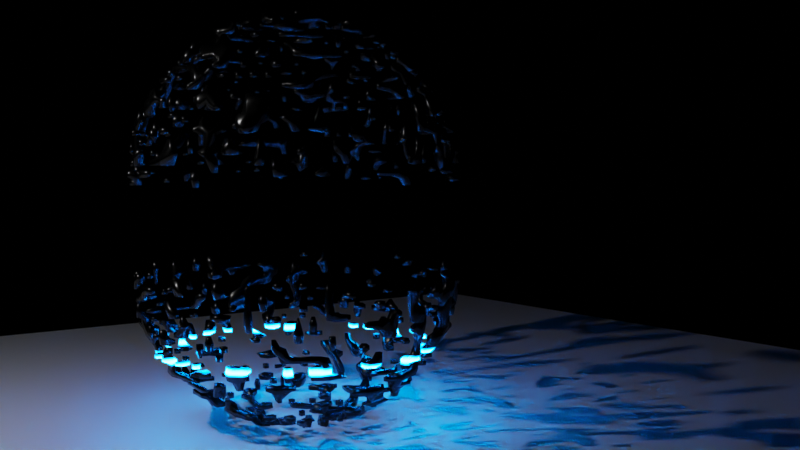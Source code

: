 # Source: GeometryNodesPractice6_October9th2023.blend  (saved by Blender 3.6.13; exported with 4.5.12 LTS)
import bpy
from mathutils import Matrix  # noqa: F401  (used for matrix-valued properties, if any)

bpy.ops.wm.read_factory_settings(use_empty=True)
scene = bpy.context.scene
scene.name = 'Scene'

# ---- collections
col_collection = bpy.data.collections.new('Collection'); scene.collection.children.link(col_collection)

# ---- materials (node trees are filled in below, after node groups)
mat_material = bpy.data.materials.new('Material')
mat_material.use_transparent_shadow = False

# ---- node groups
ng_geometry_nodes = bpy.data.node_groups.new('Geometry Nodes', 'GeometryNodeTree')
_s = ng_geometry_nodes.interface.new_socket(name='Geometry', in_out='OUTPUT', socket_type='NodeSocketGeometry')
_s = ng_geometry_nodes.interface.new_socket(name='Geometry', in_out='INPUT', socket_type='NodeSocketGeometry')
_s = ng_geometry_nodes.interface.new_socket(name='Sphere Top Offset', in_out='INPUT', socket_type='NodeSocketVector')
_s.subtype = 'TRANSLATION'
_s.default_value = (6.2, 0.0, 0.0)
_s = ng_geometry_nodes.interface.new_socket(name='Z', in_out='INPUT', socket_type='NodeSocketFloat')
_s.default_value = 0.1
_s.min_value = -1e+04
_s.max_value = 1e+04
ng_geometry_nodes.is_modifier = True
_N = ng_geometry_nodes.nodes; _L = ng_geometry_nodes.links
n0 = _N.new('NodeGroupOutput'); n0.name = 'Group Output'; n0.location = (1185, 34)
n1 = _N.new('GeometryNodePointsToVolume'); n1.name = 'Points to Volume'; n1.location = (241, -240)
n1.inputs[1].default_value = 2.9
n1.inputs[4].default_value = 0.2
n2 = _N.new('GeometryNodeVolumeToMesh'); n2.name = 'Volume to Mesh'; n2.location = (495, -151)
n2.inputs[3].default_value = 0.5
n2.inputs[4].default_value = 1.0
n3 = _N.new('GeometryNodeMeshIcoSphere'); n3.name = 'Ico Sphere'; n3.location = (-751, -327)
n3.inputs[0].default_value = 3.7
n3.inputs[1].default_value = 4
n4 = _N.new('ShaderNodeSeparateXYZ'); n4.name = 'Separate XYZ'; n4.location = (-423, -512)
n5 = _N.new('GeometryNodeSetShadeSmooth'); n5.name = 'Set Shade Smooth'; n5.location = (745, -97)
n6 = _N.new('GeometryNodeSetPosition'); n6.name = 'Set Position'; n6.location = (45, -327)
n7 = _N.new('NodeGroupInput'); n7.name = 'Group Input'; n7.location = (-659, -112)
n8 = _N.new('GeometryNodeInputPosition'); n8.name = 'Position'; n8.location = (-695, -632)
n9 = _N.new('ShaderNodeTexNoise'); n9.name = 'Musgrave Texture'; n9.location = (-398, -686)
n9.width = 150
n9.noise_dimensions = '4D'
n9.noise_type = 'MULTIFRACTAL'
n9.normalize = False
n9.inputs[1].default_value = -44.3
n9.inputs[2].default_value = -21.6
n9.inputs[3].default_value = 5.4
n9.inputs[4].default_value = 0.007707
n9.inputs[5].default_value = 1.5
n10 = _N.new('GeometryNodeDistributePointsOnFaces'); n10.name = 'Distribute Points on Faces'; n10.location = (-518, -264)
n10.inputs[4].default_value = 6.0
n11 = _N.new('FunctionNodeCompare'); n11.name = 'Compare'; n11.location = (-157, -384)
n11.inputs[6].default_value = (0.0, 0.0, 0.0, 0.0)
n11.inputs[7].default_value = (0.0, 0.0, 0.0, 0.0)
n12 = _N.new('GeometryNodeSetMaterial'); n12.name = 'Set Material'; n12.location = (965, -62)
n12.inputs[2].default_value = mat_material
_L.new(n3.outputs[0], n10.inputs[0])
_L.new(n6.outputs[0], n1.inputs[0])
_L.new(n10.outputs[0], n6.inputs[0])
_L.new(n1.outputs[0], n2.inputs[0])
_L.new(n12.outputs[0], n0.inputs[0])
_L.new(n11.outputs[0], n6.inputs[1])
_L.new(n8.outputs[0], n4.inputs[0])
_L.new(n4.outputs[2], n11.inputs[0])
_L.new(n2.outputs[0], n5.inputs[0])
_L.new(n7.outputs[1], n6.inputs[3])
_L.new(n5.outputs[0], n12.inputs[0])
_L.new(n7.outputs[2], n11.inputs[1])
n0.is_active_output = True

# ---- material node trees
mat_material.use_nodes = True; mat_material.node_tree.nodes.clear()
_N = mat_material.node_tree.nodes; _L = mat_material.node_tree.links
n0 = _N.new('ShaderNodeOutputMaterial'); n0.name = 'Material Output'; n0.location = (537, 300)
n1 = _N.new('ShaderNodeBsdfPrincipled'); n1.name = 'Principled BSDF'; n1.location = (247, 300)
n1.distribution = 'GGX'
n1.subsurface_method = 'RANDOM_WALK_SKIN'
n1.inputs[0].default_value = (0.0, 0.0, 0.0, 1.0)
n1.inputs[2].default_value = 0.248
n1.inputs[3].default_value = 1.45
n1.inputs[27].default_value = (0.0, 0.2232, 1.0, 1.0)
n2 = _N.new('ShaderNodeValToRGB'); n2.name = 'Color Ramp'; n2.location = (-332, 34)
while len(n2.color_ramp.elements) > 1: n2.color_ramp.elements.remove(n2.color_ramp.elements[-1])
n2.color_ramp.elements[0].position = 0.8; n2.color_ramp.elements[0].color = (0.0, 0.0, 0.0, 1.0)
_e = n2.color_ramp.elements.new(0.8909); _e.color = (1.0, 1.0, 1.0, 1.0)
_e = n2.color_ramp.elements.new(1.0); _e.color = (0.0, 0.0, 0.0, 1.0)
n3 = _N.new('ShaderNodeNewGeometry'); n3.name = 'Geometry'; n3.location = (-982, 60)
n4 = _N.new('ShaderNodeSeparateXYZ'); n4.name = 'Separate XYZ'; n4.location = (-772, 7)
n5 = _N.new('ShaderNodeMath'); n5.name = 'Math'; n5.location = (27, -33)
n5.operation = 'MULTIPLY'
n5.inputs[1].default_value = 170.6
n6 = _N.new('ShaderNodeMath'); n6.name = 'Math.001'; n6.location = (-552, -6)
n6.operation = 'DIVIDE'
n6.use_clamp = True
n7 = _N.new('ShaderNodeValue'); n7.name = 'Value'; n7.location = (-859, -238)
n7.outputs[0].default_value = 1.0
_L.new(n1.outputs[0], n0.inputs[0])
_L.new(n3.outputs[0], n4.inputs[0])
_L.new(n6.outputs[0], n2.inputs[0])
_L.new(n2.outputs[0], n5.inputs[0])
_L.new(n5.outputs[0], n1.inputs[28])
_L.new(n4.outputs[2], n6.inputs[0])
_L.new(n7.outputs[0], n6.inputs[1])
n0.is_active_output = True

# ---- world
world_world = bpy.data.worlds.new('World'); scene.world = world_world
world_world.use_nodes = True; world_world.node_tree.nodes.clear()
_N = world_world.node_tree.nodes; _L = world_world.node_tree.links
n0 = _N.new('ShaderNodeOutputWorld'); n0.name = 'World Output'; n0.location = (300, 300)
n1 = _N.new('ShaderNodeBackground'); n1.name = 'Background'; n1.location = (10, 300)
n1.inputs[0].default_value = (0.0, 0.0, 0.0, 1.0)
_L.new(n1.outputs[0], n0.inputs[0])
n0.is_active_output = True
world_world.color = (0.05088, 0.05088, 0.05088)
world_world.use_sun_shadow = False
world_world.sun_shadow_jitter_overblur = 0.0

# ---- cameras
cam_camera = bpy.data.cameras.new('Camera')
cam_camera.clip_end = 100.0
cam_camera.ortho_scale = 7.314

# ---- lights
light_light = bpy.data.lights.new('Light', 'POINT')
light_light.transmission_factor = 0.0
light_light.energy = 1000.0
light_light.shadow_soft_size = 0.1
light_light.shadow_maximum_resolution = 0.006
light_light.use_absolute_resolution = True

# ---- meshes
me_plane = bpy.data.meshes.new('Plane')
me_plane.from_pydata([(-1.0, -1.0, 0.0), (1.0, -1.0, 0.0), (-1.0, 1.0, 0.0), (1.0, 1.0, 0.0)], [], [(0, 1, 3, 2)])
me_plane.polygons.foreach_set('use_smooth', [True] * 1)
_uv = me_plane.uv_layers.new(name='UVMap')
_uv.uv.foreach_set('vector', [0.0, 0.0, 1.0, 0.0, 1.0, 1.0, 0.0, 1.0])
me_plane.materials.append(mat_material)
me_plane.update()
me_plane_001 = bpy.data.meshes.new('Plane.001')
me_plane_001.from_pydata([(-1.0, -1.0, 0.0), (1.0, -1.0, 0.0), (-1.0, 1.0, 0.0), (1.0, 1.0, 0.0)], [], [(0, 1, 3, 2)])
_uv = me_plane_001.uv_layers.new(name='UVMap')
_uv.uv.foreach_set('vector', [0.0, 0.0, 1.0, 0.0, 1.0, 1.0, 0.0, 1.0])
me_plane_001.update()

# ---- objects
ob_light = bpy.data.objects.new('Light', light_light)
ob_camera_lifeisvaluable_lisv = bpy.data.objects.new('Camera_LifeIsValuable_LisV', cam_camera)
ob_plane = bpy.data.objects.new('Plane', me_plane)
ob_plane_001 = bpy.data.objects.new('Plane.001', me_plane_001)

# ---- transforms, parenting, visibility, modifiers, constraints
ob_light.location = (-1.002, -9.416, 9.695)
ob_light.rotation_euler = (0.6503, 0.05522, 1.866)
ob_light.lock_rotations_4d = False
ob_light.empty_display_type = 'ARROWS'
ob_light.color = (0.0, 0.0, 0.0, 0.0)
ob_light.lineart.crease_threshold = 0.0
ob_camera_lifeisvaluable_lisv.location = (22.68, -12.52, 5.386)
ob_camera_lifeisvaluable_lisv.rotation_euler = (1.507, 0.00968, 0.9732)
ob_camera_lifeisvaluable_lisv.scale = (1.0, 1.0, 1.0)
ob_camera_lifeisvaluable_lisv.lock_rotations_4d = False
ob_camera_lifeisvaluable_lisv.empty_display_type = 'ARROWS'
ob_camera_lifeisvaluable_lisv.color = (0.0, 0.0, 0.0, 0.0)
ob_camera_lifeisvaluable_lisv.display_type = 'WIRE'
ob_camera_lifeisvaluable_lisv.lineart.crease_threshold = 0.0
ob_plane.location = (0.0, 0.0, 2.872)
_m = ob_plane.modifiers.new('GeometryNodes', 'NODES')
_m.node_group = ng_geometry_nodes
_gi = [s.identifier for s in ng_geometry_nodes.interface.items_tree if s.item_type == 'SOCKET' and s.in_out == 'INPUT']
_m[_gi[1]] = (-0.01, 0.0, 2.01)  # Sphere Top Offset
_m[_gi[2]] = -0.05  # Z
ob_plane_001.location = (0.0, 0.0, -0.814)
ob_plane_001.scale = (16.92, 16.92, 1.0)

# ---- collection membership
col_collection.objects.link(ob_light)
col_collection.objects.link(ob_camera_lifeisvaluable_lisv)
col_collection.objects.link(ob_plane)
col_collection.objects.link(ob_plane_001)

# ---- scene / render settings (as saved in the file)
scene.camera = ob_camera_lifeisvaluable_lisv
scene.frame_start = 1; scene.frame_end = 20; scene.frame_set(1)
scene.render.engine = 'BLENDER_EEVEE_NEXT'
scene.render.image_settings.file_format = 'FFMPEG'
scene.render.image_settings.color_mode = 'RGB'
scene.cycles.samples = 64
scene.cycles.sampling_pattern = 'TABULATED_SOBOL'
scene.view_settings.view_transform = 'Filmic'
bpy.context.view_layer.update()
